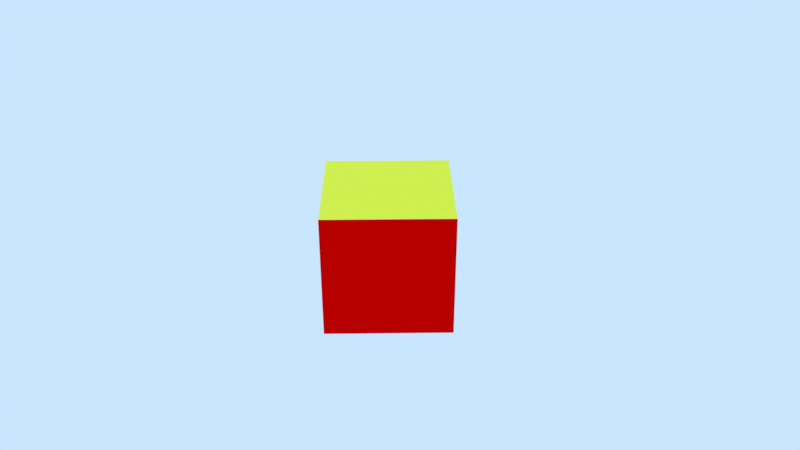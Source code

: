 # Source: resolucao031a.blend  (saved by Blender 2.79.7; exported with 4.5.12 LTS)
import bpy
from mathutils import Matrix  # noqa: F401  (used for matrix-valued properties, if any)

bpy.ops.wm.read_factory_settings(use_empty=True)
scene = bpy.context.scene
scene.name = 'Scene'

# ---- collections
col_collection_1 = bpy.data.collections.new('Collection 1'); scene.collection.children.link(col_collection_1)

# ---- materials (node trees are filled in below, after node groups)
mat_material = bpy.data.materials.new('Material')
mat_material.alpha_threshold = 0.0
mat_material.use_transparent_shadow = False
mat_material.diffuse_color = (0.7388, 0.8, 0.05864, 1.0)
mat_material.roughness = 0.5
mat_material_001 = bpy.data.materials.new('Material.001')
mat_material_001.alpha_threshold = 0.0
mat_material_001.use_transparent_shadow = False
mat_material_001.diffuse_color = (0.02485, 0.8, 0.1137, 1.0)
mat_material_001.roughness = 0.5
mat_material_002 = bpy.data.materials.new('Material.002')
mat_material_002.alpha_threshold = 0.0
mat_material_002.use_transparent_shadow = False
mat_material_002.diffuse_color = (0.7308, 0.06595, 0.8, 1.0)
mat_material_002.roughness = 0.5
mat_material_003 = bpy.data.materials.new('Material.003')
mat_material_003.alpha_threshold = 0.0
mat_material_003.use_transparent_shadow = False
mat_material_003.diffuse_color = (0.06287, 0.01324, 0.8, 1.0)
mat_material_003.roughness = 0.5
mat_material_004 = bpy.data.materials.new('Material.004')
mat_material_004.alpha_threshold = 0.0
mat_material_004.use_transparent_shadow = False
mat_material_004.diffuse_color = (0.8, 0.0, 0.0, 1.0)
mat_material_004.roughness = 0.5
mat_material_005 = bpy.data.materials.new('Material.005')
mat_material_005.alpha_threshold = 0.0
mat_material_005.use_transparent_shadow = False
mat_material_005.diffuse_color = (1.0, 1.0, 1.0, 1.0)
mat_material_005.roughness = 0.5

# ---- material node trees

# ---- world
world_world = bpy.data.worlds.new('World'); scene.world = world_world
world_world.color = (0.5853, 0.7879, 1.0)
world_world.use_sun_shadow = False
world_world.sun_shadow_jitter_overblur = 0.0

# ---- cameras
cam_camera = bpy.data.cameras.new('Camera')
cam_camera.clip_end = 100.0
cam_camera.lens = 35.0
cam_camera.sensor_width = 32.0
cam_camera.sensor_height = 18.0
cam_camera.ortho_scale = 7.314
cam_camera.dof.focus_distance = 0.0
cam_camera.dof.aperture_fstop = 128.0

# ---- lights
light_lamp_002 = bpy.data.lights.new('Lamp.002', 'SUN')
light_lamp_002.color = (1.0, 0.2858, 0.003573)
light_lamp_002.transmission_factor = 0.0
light_lamp_002.cutoff_distance = 30.0
light_lamp_002.angle = 0.1993
light_lamp_002.energy = 0.4
light_lamp_002.shadow_buffer_clip_start = 1.001
light_lamp_002.shadow_soft_size = 0.1
light_lamp_002.shadow_cascade_max_distance = 1000.0
light_lamp_001 = bpy.data.lights.new('Lamp.001', 'SUN')
light_lamp_001.color = (0.002057, 0.3427, 1.0)
light_lamp_001.transmission_factor = 0.0
light_lamp_001.cutoff_distance = 30.0
light_lamp_001.angle = 0.1993
light_lamp_001.energy = 0.4
light_lamp_001.shadow_buffer_clip_start = 1.001
light_lamp_001.shadow_soft_size = 0.1
light_lamp_001.shadow_cascade_max_distance = 1000.0
light_sun = bpy.data.lights.new('Sun', 'SUN')
light_sun.transmission_factor = 0.0
light_sun.cutoff_distance = 42.0
light_sun.angle = 0.1993
light_sun.energy = 1.0
light_sun.shadow_buffer_clip_start = 1.001
light_sun.shadow_soft_size = 0.1
light_sun.shadow_cascade_max_distance = 1000.0

# ---- meshes
me_cube = bpy.data.meshes.new('Cube')
me_cube.from_pydata([(-1.0, -1.0, -1.0), (-1.0, -1.0, 1.0), (-1.0, 1.0, -1.0), (-1.0, 1.0, 1.0), (1.0, -1.0, -1.0), (1.0, -1.0, 1.0), (1.0, 1.0, -1.0), (1.0, 1.0, 1.0)], [], [(0, 1, 3, 2), (2, 3, 7, 6), (6, 7, 5, 4), (4, 5, 1, 0), (2, 6, 4, 0), (7, 3, 1, 5)])
me_cube.polygons.foreach_set('material_index', [1, 2, 3, 4, 5, 0])
me_cube.materials.append(mat_material)
me_cube.materials.append(mat_material_001)
me_cube.materials.append(mat_material_002)
me_cube.materials.append(mat_material_003)
me_cube.materials.append(mat_material_004)
me_cube.materials.append(mat_material_005)
me_cube.use_remesh_preserve_volume = False
me_cube.use_remesh_preserve_attributes = False
me_cube.use_mirror_vertex_groups = False
me_cube.update()

# ---- objects
ob_cube = bpy.data.objects.new('Cube', me_cube)
ob_empty = bpy.data.objects.new('Empty', None)
ob_lamp_002 = bpy.data.objects.new('Lamp.002', light_lamp_002)
ob_lamp_001 = bpy.data.objects.new('Lamp.001', light_lamp_001)
ob_lamp = bpy.data.objects.new('Lamp', light_sun)
ob_camera = bpy.data.objects.new('Camera', cam_camera)

# ---- transforms, parenting, visibility, modifiers, constraints
ob_cube.location = (0.0, 0.0, 0.0)
ob_cube.lineart.crease_threshold = 0.0
ob_empty.location = (0.0, 0.0, 3.212)
ob_empty.rotation_euler = (0.6155, -0.5236, 0.6155)
ob_empty.scale = (3.511, 3.511, 3.511)
ob_empty.empty_display_type = 'SPHERE'
ob_empty.show_in_front = True
ob_empty.lineart.crease_threshold = 0.0
ob_lamp_002.location = (7.781, 4.307, 6.73)
ob_lamp_002.rotation_euler = (3.142, -0.0, 0.0)
ob_lamp_002.lock_rotations_4d = False
ob_lamp_002.empty_display_type = 'ARROWS'
ob_lamp_002.color = (0.0, 0.0, 0.0, 0.0)
ob_lamp_002.lineart.crease_threshold = 0.0
ob_lamp_001.location = (7.781, 4.307, 6.73)
ob_lamp_001.lock_rotations_4d = False
ob_lamp_001.empty_display_type = 'ARROWS'
ob_lamp_001.color = (0.0, 0.0, 0.0, 0.0)
ob_lamp_001.lineart.crease_threshold = 0.0
ob_lamp.location = (10.31, 3.409, 14.65)
ob_lamp.rotation_euler = (0.6503, 0.05522, 1.866)
ob_lamp.lock_rotations_4d = False
ob_lamp.empty_display_type = 'ARROWS'
ob_lamp.color = (0.0, 0.0, 0.0, 0.0)
ob_lamp.lineart.crease_threshold = 0.0
ob_camera.location = (0.0, -12.0, 7.0)
ob_camera.rotation_euler = (1.065, -3.976e-08, -0.0157)
ob_camera.lock_rotations_4d = False
ob_camera.empty_display_type = 'ARROWS'
ob_camera.color = (0.0, 0.0, 0.0, 0.0)
ob_camera.display_type = 'WIRE'
ob_camera.lineart.crease_threshold = 0.0

# ---- collection membership
col_collection_1.objects.link(ob_cube)
col_collection_1.objects.link(ob_empty)
col_collection_1.objects.link(ob_lamp_002)
col_collection_1.objects.link(ob_lamp_001)
col_collection_1.objects.link(ob_lamp)
col_collection_1.objects.link(ob_camera)

# ---- scene / render settings (as saved in the file)
scene.camera = ob_camera
scene.frame_start = 1; scene.frame_end = 250; scene.frame_set(1)
scene.render.engine = 'BLENDER_EEVEE_NEXT'
scene.render.resolution_percentage = 50
scene.render.dither_intensity = 0.0
scene.cycles.use_denoising = False
scene.cycles.samples = 128
scene.cycles.sampling_pattern = 'TABULATED_SOBOL'
scene.cycles.use_adaptive_sampling = False
scene.cycles.use_light_tree = False
scene.view_settings.view_transform = 'Standard'
bpy.context.view_layer.update()
